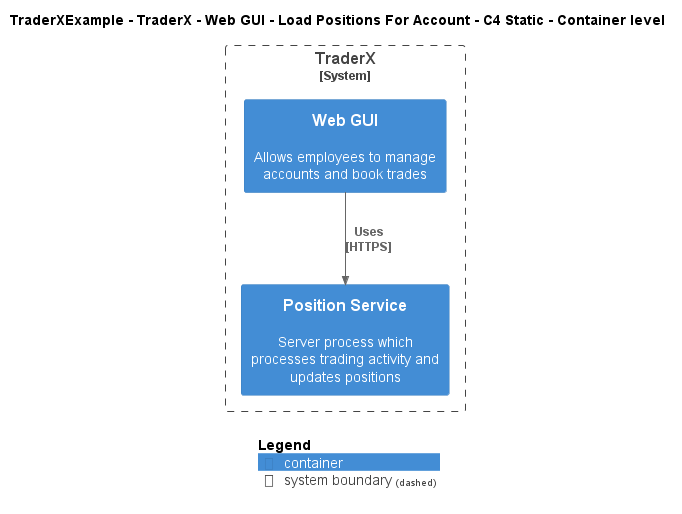

The diagram above was rendered by PlantUML. Its source (embedded in the PNG):
@startuml
!include ..\..\..\..\..\..\..\.c4s\C4_Container.puml

AddElementTag("c4interflow:lifecycle:new", $bgColor=green, $fontColor=#ffffff, $borderColor=green, $shadowing="False")
AddElementTag("c4interflow:lifecycle:changed", $bgColor=orange, $fontColor=#ffffff, $borderColor=orange, $shadowing="False")
AddElementTag("c4interflow:lifecycle:removed", $bgColor=red, $fontColor=#ffffff, $borderColor=red, $shadowing="False")

AddRelTag("c4interflow:lifecycle:new", $textColor=green, $lineColor=green)
AddRelTag("c4interflow:lifecycle:changed", $textColor=orange, $lineColor=orange)
AddRelTag("c4interflow:lifecycle:removed", $textColor=red, $lineColor=red)

SHOW_PERSON_PORTRAIT()
LAYOUT_TOP_DOWN()

skinparam linetype polyline

title TraderXExample - TraderX - Web GUI - Load Positions For Account - C4 Static - Container level


System_Boundary(TraderXExample.SoftwareSystems.TraderX, "TraderX") {
    Container(TraderXExample.SoftwareSystems.TraderX.Containers.WebGUI, "Web GUI", "", "Allows employees to manage accounts and book trades")
    Container(TraderXExample.SoftwareSystems.TraderX.Containers.PositionService, "Position Service", "", "Server process which processes trading activity and updates positions")
}

Rel(TraderXExample.SoftwareSystems.TraderX.Containers.WebGUI, TraderXExample.SoftwareSystems.TraderX.Containers.PositionService, "Uses\n[HTTPS]", $tags='protocol:https')


SHOW_LEGEND()
@enduml